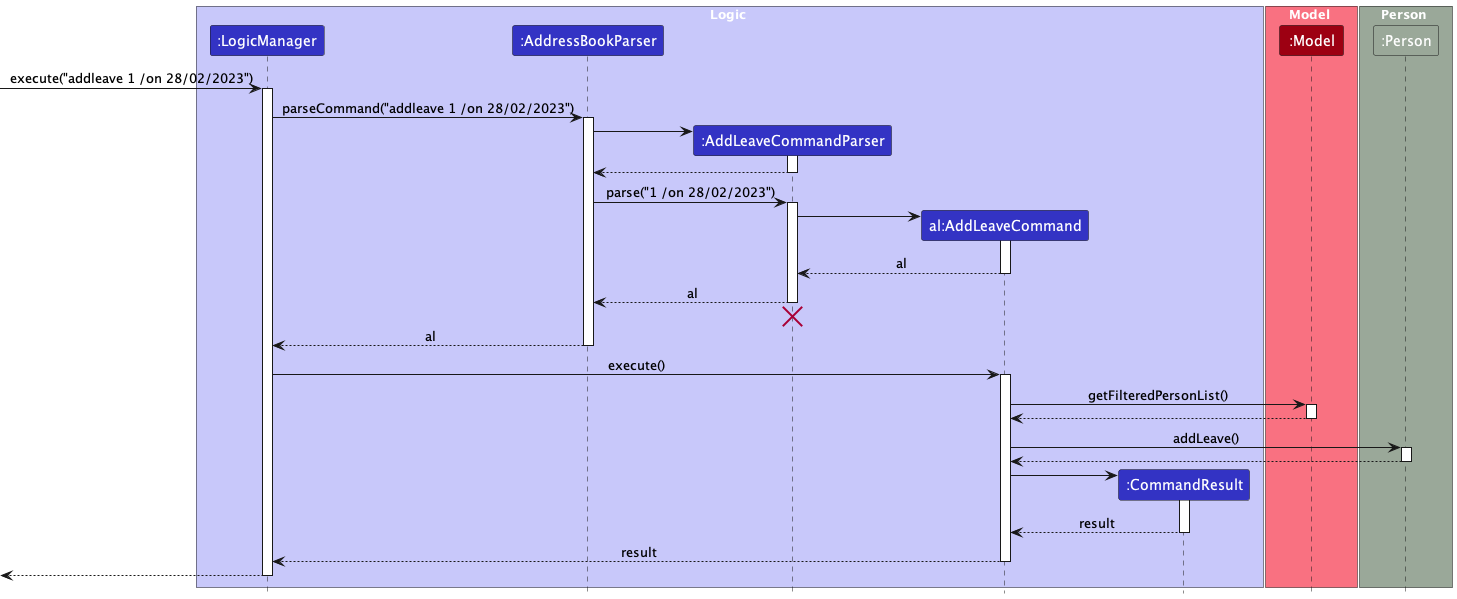

The diagram above was rendered by PlantUML. Its source (embedded in the PNG):
@startuml
!include style.puml
skinparam ArrowFontStyle plain

box Logic LOGIC_COLOR_T1
participant ":LogicManager" as LogicManager LOGIC_COLOR
participant ":AddressBookParser" as AddressBookParser LOGIC_COLOR
participant ":AddLeaveCommandParser" as AddLeaveCommandParser LOGIC_COLOR
participant "al:AddLeaveCommand" as AddLeaveCommand LOGIC_COLOR
participant ":CommandResult" as CommandResult LOGIC_COLOR
end box

box Model MODEL_COLOR_T1
participant ":Model" as Model MODEL_COLOR
end box

box Person PERSON_COLOR
participant ":Person" as Person PERSON_COLOR
end box

[-> LogicManager : execute("addleave 1 /on 28/02/2023")
activate LogicManager

LogicManager -> AddressBookParser : parseCommand("addleave 1 /on 28/02/2023")
activate AddressBookParser

create AddLeaveCommandParser
AddressBookParser -> AddLeaveCommandParser
activate AddLeaveCommandParser

AddLeaveCommandParser --> AddressBookParser
deactivate AddLeaveCommandParser

AddressBookParser -> AddLeaveCommandParser : parse("1 /on 28/02/2023")
activate AddLeaveCommandParser

create AddLeaveCommand
AddLeaveCommandParser -> AddLeaveCommand
activate AddLeaveCommand

AddLeaveCommand --> AddLeaveCommandParser : al
deactivate AddLeaveCommand

AddLeaveCommandParser --> AddressBookParser : al
deactivate AddLeaveCommandParser
'Hidden arrow to position the destroy marker below the end of the activation bar.
AddLeaveCommandParser -[hidden]-> AddressBookParser
destroy AddLeaveCommandParser

AddressBookParser --> LogicManager : al
deactivate AddressBookParser

LogicManager -> AddLeaveCommand : execute()
activate AddLeaveCommand

AddLeaveCommand -> Model : getFilteredPersonList()
activate Model

Model --> AddLeaveCommand:
deactivate Model

AddLeaveCommand -> Person : addLeave()
activate Person
Person --> AddLeaveCommand :
deactivate Person

create CommandResult
AddLeaveCommand -> CommandResult
activate CommandResult

CommandResult --> AddLeaveCommand : result
deactivate CommandResult

AddLeaveCommand --> LogicManager : result
deactivate AddLeaveCommand

[<--LogicManager
deactivate LogicManager
@enduml